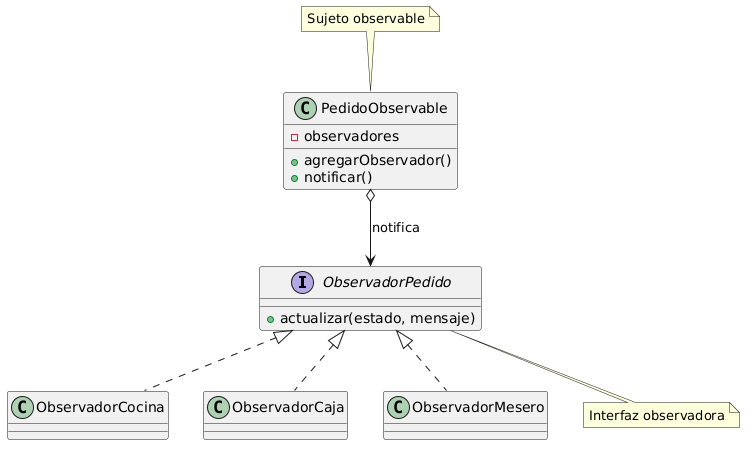

The diagram above was rendered by PlantUML. Its source (embedded in the PNG):
@startuml
interface ObservadorPedido {
  + actualizar(estado, mensaje)
}

class PedidoObservable {
  - observadores
  + agregarObservador()
  + notificar()
}

class ObservadorCocina
class ObservadorCaja
class ObservadorMesero

ObservadorPedido <|.. ObservadorCocina
ObservadorPedido <|.. ObservadorCaja
ObservadorPedido <|.. ObservadorMesero

PedidoObservable o--> ObservadorPedido : notifica

note top of PedidoObservable
  Sujeto observable
end note

note bottom of ObservadorPedido
  Interfaz observadora
end note
@enduml